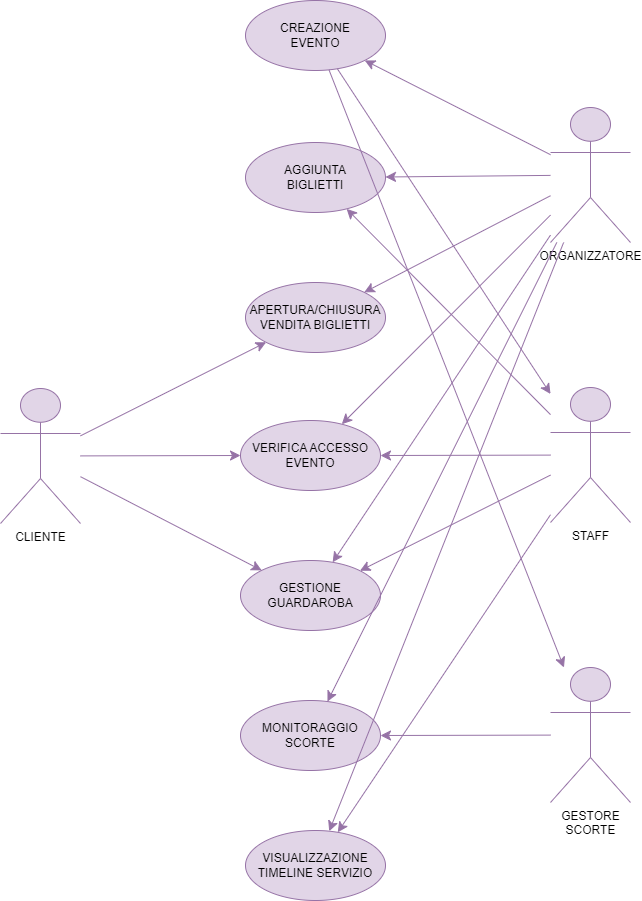

The diagram above was exported from draw.io. Its source (the exported page's mxGraphModel, read from the mxfile embedded in the PNG):
<mxGraphModel dx="1674" dy="836" grid="1" gridSize="10" guides="1" tooltips="1" connect="1" arrows="1" fold="1" page="1" pageScale="1" pageWidth="827" pageHeight="1169" math="0" shadow="0">
  <root>
    <mxCell id="WIyWlLk6GJQsqaUBKTNV-0" />
    <mxCell id="WIyWlLk6GJQsqaUBKTNV-1" parent="WIyWlLk6GJQsqaUBKTNV-0" />
    <mxCell id="qpXI9RxxiS40Y35wrilr-0" value="CREAZIONE&lt;div&gt;EVENTO&lt;/div&gt;" style="ellipse;whiteSpace=wrap;html=1;labelBackgroundColor=none;fillColor=#e1d5e7;strokeColor=#9673a6;" parent="WIyWlLk6GJQsqaUBKTNV-1" vertex="1">
      <mxGeometry x="365" y="130" width="140" height="70" as="geometry" />
    </mxCell>
    <mxCell id="qpXI9RxxiS40Y35wrilr-1" value="AGGIUNTA&lt;div&gt;BIGLIETTI&lt;/div&gt;" style="ellipse;whiteSpace=wrap;html=1;labelBackgroundColor=none;fillColor=#e1d5e7;strokeColor=#9673a6;" parent="WIyWlLk6GJQsqaUBKTNV-1" vertex="1">
      <mxGeometry x="365" y="272" width="140" height="70" as="geometry" />
    </mxCell>
    <mxCell id="qpXI9RxxiS40Y35wrilr-2" value="APERTURA/CHIUSURA&lt;div&gt;VENDITA BIGLIETTI&lt;/div&gt;" style="ellipse;whiteSpace=wrap;html=1;labelBackgroundColor=none;fillColor=#e1d5e7;strokeColor=#9673a6;" parent="WIyWlLk6GJQsqaUBKTNV-1" vertex="1">
      <mxGeometry x="365" y="412" width="140" height="70" as="geometry" />
    </mxCell>
    <mxCell id="qpXI9RxxiS40Y35wrilr-4" value="VERIFICA ACCESSO&lt;div&gt;EVENTO&lt;/div&gt;" style="ellipse;whiteSpace=wrap;html=1;labelBackgroundColor=none;fillColor=#e1d5e7;strokeColor=#9673a6;" parent="WIyWlLk6GJQsqaUBKTNV-1" vertex="1">
      <mxGeometry x="360" y="550" width="140" height="70" as="geometry" />
    </mxCell>
    <mxCell id="qpXI9RxxiS40Y35wrilr-5" value="GESTIONE&lt;div&gt;GUARDAROBA&lt;/div&gt;" style="ellipse;whiteSpace=wrap;html=1;labelBackgroundColor=none;fillColor=#e1d5e7;strokeColor=#9673a6;" parent="WIyWlLk6GJQsqaUBKTNV-1" vertex="1">
      <mxGeometry x="360" y="690" width="140" height="70" as="geometry" />
    </mxCell>
    <mxCell id="qpXI9RxxiS40Y35wrilr-6" value="MONITORAGGIO&lt;div&gt;SCORTE&lt;/div&gt;" style="ellipse;whiteSpace=wrap;html=1;labelBackgroundColor=none;fillColor=#e1d5e7;strokeColor=#9673a6;" parent="WIyWlLk6GJQsqaUBKTNV-1" vertex="1">
      <mxGeometry x="360" y="830" width="140" height="70" as="geometry" />
    </mxCell>
    <mxCell id="qpXI9RxxiS40Y35wrilr-7" value="VISUALIZZAZIONE&lt;div&gt;TIMELINE SERVIZIO&lt;/div&gt;" style="ellipse;whiteSpace=wrap;html=1;labelBackgroundColor=none;fillColor=#e1d5e7;strokeColor=#9673a6;" parent="WIyWlLk6GJQsqaUBKTNV-1" vertex="1">
      <mxGeometry x="365" y="960" width="140" height="70" as="geometry" />
    </mxCell>
    <mxCell id="qpXI9RxxiS40Y35wrilr-17" style="edgeStyle=none;curved=1;rounded=0;orthogonalLoop=1;jettySize=auto;html=1;fontSize=12;startSize=8;endSize=8;labelBackgroundColor=none;strokeColor=#9673a6;fontColor=default;fillColor=#e1d5e7;" parent="WIyWlLk6GJQsqaUBKTNV-1" source="qpXI9RxxiS40Y35wrilr-8" target="qpXI9RxxiS40Y35wrilr-4" edge="1">
      <mxGeometry relative="1" as="geometry" />
    </mxCell>
    <mxCell id="qpXI9RxxiS40Y35wrilr-8" value="CLIENTE" style="shape=umlActor;verticalLabelPosition=bottom;verticalAlign=top;html=1;labelBackgroundColor=none;fillColor=#e1d5e7;strokeColor=#9673a6;" parent="WIyWlLk6GJQsqaUBKTNV-1" vertex="1">
      <mxGeometry x="120" y="518" width="80" height="135" as="geometry" />
    </mxCell>
    <mxCell id="qpXI9RxxiS40Y35wrilr-11" value="GESTORE&lt;div&gt;&lt;span style=&quot;background-color: initial;&quot;&gt;SCORTE&lt;/span&gt;&lt;/div&gt;" style="shape=umlActor;verticalLabelPosition=bottom;verticalAlign=top;html=1;labelBackgroundColor=none;fillColor=#e1d5e7;strokeColor=#9673a6;" parent="WIyWlLk6GJQsqaUBKTNV-1" vertex="1">
      <mxGeometry x="670" y="797" width="80" height="135" as="geometry" />
    </mxCell>
    <mxCell id="qpXI9RxxiS40Y35wrilr-12" value="&lt;div&gt;STAFF&lt;/div&gt;&lt;div&gt;&lt;br&gt;&lt;/div&gt;" style="shape=umlActor;verticalLabelPosition=bottom;verticalAlign=top;html=1;labelBackgroundColor=none;fillColor=#e1d5e7;strokeColor=#9673a6;" parent="WIyWlLk6GJQsqaUBKTNV-1" vertex="1">
      <mxGeometry x="670" y="517" width="80" height="135" as="geometry" />
    </mxCell>
    <mxCell id="qpXI9RxxiS40Y35wrilr-14" value="ORGANIZZATORE" style="shape=umlActor;verticalLabelPosition=bottom;verticalAlign=top;html=1;labelBackgroundColor=none;fillColor=#e1d5e7;strokeColor=#9673a6;" parent="WIyWlLk6GJQsqaUBKTNV-1" vertex="1">
      <mxGeometry x="670" y="237" width="80" height="135" as="geometry" />
    </mxCell>
    <mxCell id="qpXI9RxxiS40Y35wrilr-18" style="edgeStyle=none;curved=1;rounded=0;orthogonalLoop=1;jettySize=auto;html=1;fontSize=12;startSize=8;endSize=8;labelBackgroundColor=none;strokeColor=#9673a6;fontColor=default;fillColor=#e1d5e7;" parent="WIyWlLk6GJQsqaUBKTNV-1" source="qpXI9RxxiS40Y35wrilr-8" target="qpXI9RxxiS40Y35wrilr-5" edge="1">
      <mxGeometry relative="1" as="geometry">
        <mxPoint x="150" y="690" as="sourcePoint" />
        <mxPoint x="741" y="631" as="targetPoint" />
      </mxGeometry>
    </mxCell>
    <mxCell id="qpXI9RxxiS40Y35wrilr-20" style="edgeStyle=none;curved=1;rounded=0;orthogonalLoop=1;jettySize=auto;html=1;fontSize=12;startSize=8;endSize=8;labelBackgroundColor=none;strokeColor=#9673a6;fontColor=default;fillColor=#e1d5e7;" parent="WIyWlLk6GJQsqaUBKTNV-1" source="qpXI9RxxiS40Y35wrilr-8" target="qpXI9RxxiS40Y35wrilr-2" edge="1">
      <mxGeometry relative="1" as="geometry">
        <mxPoint x="190" y="616" as="sourcePoint" />
        <mxPoint x="761" y="651" as="targetPoint" />
      </mxGeometry>
    </mxCell>
    <mxCell id="qpXI9RxxiS40Y35wrilr-21" style="edgeStyle=none;curved=1;rounded=0;orthogonalLoop=1;jettySize=auto;html=1;fontSize=12;startSize=8;endSize=8;labelBackgroundColor=none;strokeColor=#9673a6;fontColor=default;fillColor=#e1d5e7;" parent="WIyWlLk6GJQsqaUBKTNV-1" source="qpXI9RxxiS40Y35wrilr-14" target="qpXI9RxxiS40Y35wrilr-0" edge="1">
      <mxGeometry relative="1" as="geometry">
        <mxPoint x="200" y="626" as="sourcePoint" />
        <mxPoint x="771" y="661" as="targetPoint" />
      </mxGeometry>
    </mxCell>
    <mxCell id="qpXI9RxxiS40Y35wrilr-22" style="edgeStyle=none;curved=1;rounded=0;orthogonalLoop=1;jettySize=auto;html=1;fontSize=12;startSize=8;endSize=8;labelBackgroundColor=none;strokeColor=#9673a6;fontColor=default;fillColor=#e1d5e7;" parent="WIyWlLk6GJQsqaUBKTNV-1" source="qpXI9RxxiS40Y35wrilr-14" target="qpXI9RxxiS40Y35wrilr-1" edge="1">
      <mxGeometry relative="1" as="geometry">
        <mxPoint x="1420" y="300" as="sourcePoint" />
        <mxPoint x="872" y="91" as="targetPoint" />
      </mxGeometry>
    </mxCell>
    <mxCell id="qpXI9RxxiS40Y35wrilr-23" style="edgeStyle=none;curved=1;rounded=0;orthogonalLoop=1;jettySize=auto;html=1;fontSize=12;startSize=8;endSize=8;labelBackgroundColor=none;strokeColor=#9673a6;fontColor=default;fillColor=#e1d5e7;" parent="WIyWlLk6GJQsqaUBKTNV-1" source="qpXI9RxxiS40Y35wrilr-14" target="qpXI9RxxiS40Y35wrilr-2" edge="1">
      <mxGeometry relative="1" as="geometry">
        <mxPoint x="1520" y="271" as="sourcePoint" />
        <mxPoint x="882" y="101" as="targetPoint" />
      </mxGeometry>
    </mxCell>
    <mxCell id="qpXI9RxxiS40Y35wrilr-25" style="edgeStyle=none;curved=1;rounded=0;orthogonalLoop=1;jettySize=auto;html=1;fontSize=12;startSize=8;endSize=8;labelBackgroundColor=none;strokeColor=#9673a6;fontColor=default;fillColor=#e1d5e7;" parent="WIyWlLk6GJQsqaUBKTNV-1" source="qpXI9RxxiS40Y35wrilr-14" target="qpXI9RxxiS40Y35wrilr-4" edge="1">
      <mxGeometry relative="1" as="geometry">
        <mxPoint x="1510" y="270" as="sourcePoint" />
        <mxPoint x="898" y="475" as="targetPoint" />
      </mxGeometry>
    </mxCell>
    <mxCell id="qpXI9RxxiS40Y35wrilr-26" style="edgeStyle=none;curved=1;rounded=0;orthogonalLoop=1;jettySize=auto;html=1;fontSize=12;startSize=8;endSize=8;labelBackgroundColor=none;strokeColor=#9673a6;fontColor=default;fillColor=#e1d5e7;" parent="WIyWlLk6GJQsqaUBKTNV-1" source="qpXI9RxxiS40Y35wrilr-14" target="qpXI9RxxiS40Y35wrilr-5" edge="1">
      <mxGeometry relative="1" as="geometry">
        <mxPoint x="1450" y="330" as="sourcePoint" />
        <mxPoint x="908" y="485" as="targetPoint" />
      </mxGeometry>
    </mxCell>
    <mxCell id="qpXI9RxxiS40Y35wrilr-27" style="edgeStyle=none;curved=1;rounded=0;orthogonalLoop=1;jettySize=auto;html=1;fontSize=12;startSize=8;endSize=8;labelBackgroundColor=none;strokeColor=#9673a6;fontColor=default;fillColor=#e1d5e7;" parent="WIyWlLk6GJQsqaUBKTNV-1" source="qpXI9RxxiS40Y35wrilr-14" target="qpXI9RxxiS40Y35wrilr-6" edge="1">
      <mxGeometry relative="1" as="geometry">
        <mxPoint x="1480" y="340" as="sourcePoint" />
        <mxPoint x="918" y="495" as="targetPoint" />
      </mxGeometry>
    </mxCell>
    <mxCell id="qpXI9RxxiS40Y35wrilr-28" style="edgeStyle=none;curved=1;rounded=0;orthogonalLoop=1;jettySize=auto;html=1;fontSize=12;startSize=8;endSize=8;labelBackgroundColor=none;strokeColor=#9673a6;fontColor=default;fillColor=#e1d5e7;" parent="WIyWlLk6GJQsqaUBKTNV-1" source="qpXI9RxxiS40Y35wrilr-14" target="qpXI9RxxiS40Y35wrilr-7" edge="1">
      <mxGeometry relative="1" as="geometry">
        <mxPoint x="1540" y="300" as="sourcePoint" />
        <mxPoint x="928" y="505" as="targetPoint" />
      </mxGeometry>
    </mxCell>
    <mxCell id="qpXI9RxxiS40Y35wrilr-29" style="edgeStyle=none;curved=1;rounded=0;orthogonalLoop=1;jettySize=auto;html=1;fontSize=12;startSize=8;endSize=8;labelBackgroundColor=none;strokeColor=#9673a6;fontColor=default;fillColor=#e1d5e7;" parent="WIyWlLk6GJQsqaUBKTNV-1" source="qpXI9RxxiS40Y35wrilr-12" target="qpXI9RxxiS40Y35wrilr-4" edge="1">
      <mxGeometry relative="1" as="geometry">
        <mxPoint x="1500" y="419.5995690673574" as="sourcePoint" />
        <mxPoint x="909" y="220" as="targetPoint" />
      </mxGeometry>
    </mxCell>
    <mxCell id="qpXI9RxxiS40Y35wrilr-30" style="edgeStyle=none;curved=1;rounded=0;orthogonalLoop=1;jettySize=auto;html=1;fontSize=12;startSize=8;endSize=8;labelBackgroundColor=none;strokeColor=#9673a6;fontColor=default;fillColor=#e1d5e7;" parent="WIyWlLk6GJQsqaUBKTNV-1" source="qpXI9RxxiS40Y35wrilr-12" target="qpXI9RxxiS40Y35wrilr-5" edge="1">
      <mxGeometry relative="1" as="geometry">
        <mxPoint x="1500" y="745.4378569612379" as="sourcePoint" />
        <mxPoint x="919" y="230" as="targetPoint" />
      </mxGeometry>
    </mxCell>
    <mxCell id="qpXI9RxxiS40Y35wrilr-31" style="edgeStyle=none;curved=1;rounded=0;orthogonalLoop=1;jettySize=auto;html=1;fontSize=12;startSize=8;endSize=8;labelBackgroundColor=none;strokeColor=#9673a6;fontColor=default;fillColor=#e1d5e7;" parent="WIyWlLk6GJQsqaUBKTNV-1" source="qpXI9RxxiS40Y35wrilr-11" target="qpXI9RxxiS40Y35wrilr-6" edge="1">
      <mxGeometry relative="1" as="geometry">
        <mxPoint x="1510" y="755" as="sourcePoint" />
        <mxPoint x="910" y="773" as="targetPoint" />
      </mxGeometry>
    </mxCell>
    <mxCell id="qpXI9RxxiS40Y35wrilr-32" style="edgeStyle=none;curved=1;rounded=0;orthogonalLoop=1;jettySize=auto;html=1;fontSize=12;startSize=8;endSize=8;labelBackgroundColor=none;strokeColor=#9673a6;fontColor=default;fillColor=#e1d5e7;" parent="WIyWlLk6GJQsqaUBKTNV-1" source="qpXI9RxxiS40Y35wrilr-12" target="qpXI9RxxiS40Y35wrilr-7" edge="1">
      <mxGeometry relative="1" as="geometry">
        <mxPoint x="1520" y="765" as="sourcePoint" />
        <mxPoint x="920" y="783" as="targetPoint" />
      </mxGeometry>
    </mxCell>
    <mxCell id="qpXI9RxxiS40Y35wrilr-34" style="edgeStyle=none;curved=1;rounded=0;orthogonalLoop=1;jettySize=auto;html=1;fontSize=12;startSize=8;endSize=8;labelBackgroundColor=none;strokeColor=#9673a6;fontColor=default;fillColor=#e1d5e7;" parent="WIyWlLk6GJQsqaUBKTNV-1" source="qpXI9RxxiS40Y35wrilr-0" target="qpXI9RxxiS40Y35wrilr-12" edge="1">
      <mxGeometry relative="1" as="geometry">
        <mxPoint x="880" y="90" as="sourcePoint" />
        <mxPoint x="1510" y="417" as="targetPoint" />
      </mxGeometry>
    </mxCell>
    <mxCell id="qpXI9RxxiS40Y35wrilr-36" style="edgeStyle=none;curved=1;rounded=0;orthogonalLoop=1;jettySize=auto;html=1;fontSize=12;startSize=8;endSize=8;labelBackgroundColor=none;strokeColor=#9673a6;fontColor=default;fillColor=#e1d5e7;" parent="WIyWlLk6GJQsqaUBKTNV-1" source="qpXI9RxxiS40Y35wrilr-0" target="qpXI9RxxiS40Y35wrilr-11" edge="1">
      <mxGeometry relative="1" as="geometry">
        <mxPoint x="909" y="120" as="sourcePoint" />
        <mxPoint x="1530" y="437" as="targetPoint" />
      </mxGeometry>
    </mxCell>
    <mxCell id="qpXI9RxxiS40Y35wrilr-39" style="edgeStyle=none;curved=1;rounded=0;orthogonalLoop=1;jettySize=auto;html=1;fontSize=12;startSize=8;endSize=8;labelBackgroundColor=none;strokeColor=#9673a6;fontColor=default;fillColor=#e1d5e7;" parent="WIyWlLk6GJQsqaUBKTNV-1" source="qpXI9RxxiS40Y35wrilr-12" target="qpXI9RxxiS40Y35wrilr-1" edge="1">
      <mxGeometry relative="1" as="geometry">
        <mxPoint x="1510" y="591" as="sourcePoint" />
        <mxPoint x="900" y="270" as="targetPoint" />
      </mxGeometry>
    </mxCell>
  </root>
</mxGraphModel>